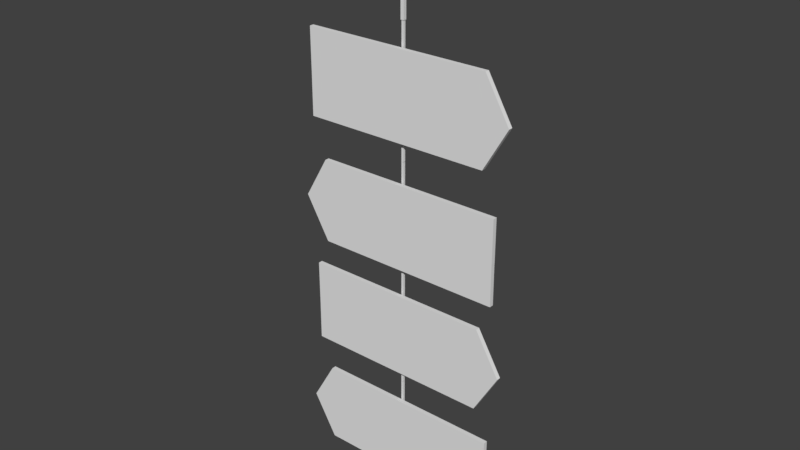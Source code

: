 # Source: sign.blend  (saved by Blender 2.79.0; exported with 4.5.12 LTS)
import bpy
from mathutils import Matrix  # noqa: F401  (used for matrix-valued properties, if any)

bpy.ops.wm.read_factory_settings(use_empty=True)
scene = bpy.context.scene
scene.name = 'Scene'

# ---- collections
col_collection_1 = bpy.data.collections.new('Collection 1'); scene.collection.children.link(col_collection_1)

# ---- materials (node trees are filled in below, after node groups)
mat_material = bpy.data.materials.new('Material')
mat_material.alpha_threshold = 0.0
mat_material.use_transparent_shadow = False
mat_material.roughness = 0.5
mat_material.line_color = (0.0, 0.0, 0.0, 1.0)

# ---- material node trees

# ---- world
world_world = bpy.data.worlds.new('World'); scene.world = world_world
world_world.color = (0.05088, 0.05088, 0.05088)
world_world.use_sun_shadow = False
world_world.sun_shadow_jitter_overblur = 0.0
world_world.cycles.sampling_method = 'MANUAL'

# ---- meshes
me_cube_008 = bpy.data.meshes.new('Cube.008')
me_cube_008.from_pydata([(-0.01882, -0.01882, -0.5438), (-0.01882, -0.01882, 0.5438), (-0.01882, 0.01882, -0.5438), (-0.01882, 0.01882, 0.5438), (0.01882, -0.01882, -0.5438), (0.01882, -0.01882, 0.5438), (0.01882, 0.01882, -0.5438), (0.01882, 0.01882, 0.5438)], [], [(0, 1, 3, 2), (2, 3, 7, 6), (6, 7, 5, 4), (4, 5, 1, 0), (2, 6, 4, 0), (7, 3, 1, 5)])
me_cube_008.use_remesh_preserve_volume = False
me_cube_008.use_remesh_preserve_attributes = False
me_cube_008.use_mirror_vertex_groups = False
me_cube_008.update()
me_cube_007 = bpy.data.meshes.new('Cube.007')
me_cube_007.from_pydata([(-0.01293, -0.01293, -0.417), (-0.01293, -0.01293, 0.883), (-0.01293, 0.01293, -0.417), (-0.01293, 0.01293, 0.883), (0.01293, -0.01293, -0.417), (0.01293, -0.01293, 0.883), (0.01293, 0.01293, -0.417), (0.01293, 0.01293, 0.883)], [], [(0, 1, 3, 2), (2, 3, 7, 6), (6, 7, 5, 4), (4, 5, 1, 0), (2, 6, 4, 0), (7, 3, 1, 5)])
me_cube_007.use_remesh_preserve_volume = False
me_cube_007.use_remesh_preserve_attributes = False
me_cube_007.use_mirror_vertex_groups = False
me_cube_007.update()
me_cube_006 = bpy.data.meshes.new('Cube.006')
me_cube_006.from_pydata([(0.985, 0.01469, -0.4687), (0.985, -0.03398, -0.4687), (-0.8408, -0.03398, -0.4687), (-0.8408, 0.01469, -0.4687), (0.985, 0.01469, 0.4882), (0.985, -0.03398, 0.4882), (-0.8408, -0.03398, 0.4882), (-0.8408, 0.01469, 0.4882), (0.9843, 0.01469, 0.009766), (0.9843, -0.03398, 0.009766), (-1.077, -0.03398, 0.009766), (-1.077, 0.01469, 0.009766), (0.2374, 0.01469, -0.4687), (-0.05162, 0.01469, -0.4687), (0.2374, -0.03398, -0.4687), (-0.05162, -0.03398, -0.4687), (0.2374, 0.01469, 0.4882), (-0.05162, 0.01469, 0.4882), (0.2374, -0.03398, 0.4882), (-0.05162, -0.03398, 0.4882), (0.07539, 0.01469, 0.009766), (-0.2509, 0.01469, 0.009766), (0.07539, -0.03398, 0.009766), (-0.2509, -0.03398, 0.009766), (0.9836, 0.01469, -0.02539), (0.9836, -0.03398, -0.02539), (-1.06, -0.03398, -0.02539), (-1.06, 0.01469, -0.02539), (0.08651, -0.03398, -0.02539), (-0.237, -0.03398, -0.02539), (0.08651, 0.01469, -0.02539), (-0.237, 0.01469, -0.02539), (0.07417, 0.07714, 0.009766), (-0.2521, 0.07714, 0.009766), (0.08551, 0.07714, -0.02539), (-0.238, 0.07714, -0.02539)], [], [(13, 15, 2, 3), (17, 7, 6, 19), (8, 4, 5, 9), (23, 19, 6, 10), (10, 6, 7, 11), (31, 13, 3, 27), (17, 21, 11, 7), (26, 10, 11, 27), (29, 23, 10, 26), (24, 8, 9, 25), (25, 9, 22, 28), (28, 22, 23, 29), (4, 8, 20, 16), (16, 20, 21, 17), (24, 0, 12, 30), (30, 12, 13, 31), (9, 5, 18, 22), (22, 18, 19, 23), (4, 16, 18, 5), (16, 17, 19, 18), (0, 1, 14, 12), (12, 14, 15, 13), (30, 31, 35, 34), (8, 24, 30, 20), (14, 28, 29, 15), (1, 25, 28, 14), (0, 24, 25, 1), (15, 29, 26, 2), (2, 26, 27, 3), (21, 31, 27, 11), (32, 34, 35, 33), (31, 21, 33, 35), (21, 20, 32, 33), (20, 30, 34, 32)])
me_cube_006.materials.append(mat_material)
me_cube_006.use_remesh_preserve_volume = False
me_cube_006.use_remesh_preserve_attributes = False
me_cube_006.use_mirror_vertex_groups = False
me_cube_006.update()
me_cube_005 = bpy.data.meshes.new('Cube.005')
me_cube_005.from_pydata([(0.8578, 0.01469, -0.4687), (0.8578, -0.03398, -0.4687), (-0.968, -0.03398, -0.4687), (-0.968, 0.01469, -0.4687), (0.8578, 0.01469, 0.4882), (0.8578, -0.03398, 0.4882), (-0.968, -0.03398, 0.4882), (-0.968, 0.01469, 0.4882), (1.094, 0.01469, 0.009766), (1.094, -0.03398, 0.009766), (-0.9668, -0.03398, 0.009766), (-0.9668, 0.01469, 0.009766), (0.1102, 0.01469, -0.4687), (-0.1788, 0.01469, -0.4687), (0.1102, -0.03398, -0.4687), (-0.1788, -0.03398, -0.4687), (0.1102, 0.01469, 0.4882), (-0.1788, 0.01469, 0.4882), (0.1102, -0.03398, 0.4882), (-0.1788, -0.03398, 0.4882), (0.1853, 0.01469, 0.009766), (-0.141, 0.01469, 0.009766), (0.1853, -0.03398, 0.009766), (-0.141, -0.03398, 0.009766), (1.077, 0.01469, -0.02539), (1.077, -0.03398, -0.02539), (-0.9669, -0.03398, -0.02539), (-0.9669, 0.01469, -0.02539), (0.1797, -0.03398, -0.02539), (-0.1438, -0.03398, -0.02539), (0.1797, 0.01469, -0.02539), (-0.1438, 0.01469, -0.02539), (0.1853, 0.07714, 0.009766), (-0.141, 0.07714, 0.009766), (0.1797, 0.07714, -0.02539), (-0.1438, 0.07714, -0.02539)], [], [(13, 15, 2, 3), (17, 7, 6, 19), (8, 4, 5, 9), (23, 19, 6, 10), (10, 6, 7, 11), (31, 13, 3, 27), (17, 21, 11, 7), (26, 10, 11, 27), (29, 23, 10, 26), (24, 8, 9, 25), (25, 9, 22, 28), (28, 22, 23, 29), (4, 8, 20, 16), (16, 20, 21, 17), (24, 0, 12, 30), (30, 12, 13, 31), (9, 5, 18, 22), (22, 18, 19, 23), (4, 16, 18, 5), (16, 17, 19, 18), (0, 1, 14, 12), (12, 14, 15, 13), (30, 31, 35, 34), (8, 24, 30, 20), (14, 28, 29, 15), (1, 25, 28, 14), (0, 24, 25, 1), (15, 29, 26, 2), (2, 26, 27, 3), (21, 31, 27, 11), (32, 34, 35, 33), (31, 21, 33, 35), (21, 20, 32, 33), (20, 30, 34, 32)])
me_cube_005.materials.append(mat_material)
me_cube_005.use_remesh_preserve_volume = False
me_cube_005.use_remesh_preserve_attributes = False
me_cube_005.use_mirror_vertex_groups = False
me_cube_005.update()
me_cube_004 = bpy.data.meshes.new('Cube.004')
me_cube_004.from_pydata([(-0.01293, -0.01293, -0.4886), (-0.01293, -0.01293, 0.8231), (-0.01293, 0.01293, -0.4886), (-0.01293, 0.01293, 0.8231), (0.01293, -0.01293, -0.4886), (0.01293, -0.01293, 0.8231), (0.01293, 0.01293, -0.4886), (0.01293, 0.01293, 0.8231)], [], [(0, 1, 3, 2), (2, 3, 7, 6), (6, 7, 5, 4), (4, 5, 1, 0), (2, 6, 4, 0), (7, 3, 1, 5)])
me_cube_004.use_remesh_preserve_volume = False
me_cube_004.use_remesh_preserve_attributes = False
me_cube_004.use_mirror_vertex_groups = False
me_cube_004.update()
me_cube_003 = bpy.data.meshes.new('Cube.003')
me_cube_003.from_pydata([(0.985, 0.01469, -0.4687), (0.985, -0.03398, -0.4687), (-0.8408, -0.03398, -0.4687), (-0.8408, 0.01469, -0.4687), (0.985, 0.01469, 0.4882), (0.985, -0.03398, 0.4882), (-0.8408, -0.03398, 0.4882), (-0.8408, 0.01469, 0.4882), (0.9843, 0.01469, 0.009766), (0.9843, -0.03398, 0.009766), (-1.077, -0.03398, 0.009766), (-1.077, 0.01469, 0.009766), (0.2374, 0.01469, -0.4687), (-0.05162, 0.01469, -0.4687), (0.2374, -0.03398, -0.4687), (-0.05162, -0.03398, -0.4687), (0.2374, 0.01469, 0.4882), (-0.05162, 0.01469, 0.4882), (0.2374, -0.03398, 0.4882), (-0.05162, -0.03398, 0.4882), (0.07539, 0.01469, 0.009766), (-0.2509, 0.01469, 0.009766), (0.07539, -0.03398, 0.009766), (-0.2509, -0.03398, 0.009766), (0.9836, 0.01469, -0.02539), (0.9836, -0.03398, -0.02539), (-1.06, -0.03398, -0.02539), (-1.06, 0.01469, -0.02539), (0.08651, -0.03398, -0.02539), (-0.237, -0.03398, -0.02539), (0.08651, 0.01469, -0.02539), (-0.237, 0.01469, -0.02539), (0.07417, 0.07714, 0.009766), (-0.2521, 0.07714, 0.009766), (0.08551, 0.07714, -0.02539), (-0.238, 0.07714, -0.02539)], [], [(13, 15, 2, 3), (17, 7, 6, 19), (8, 4, 5, 9), (23, 19, 6, 10), (10, 6, 7, 11), (31, 13, 3, 27), (17, 21, 11, 7), (26, 10, 11, 27), (29, 23, 10, 26), (24, 8, 9, 25), (25, 9, 22, 28), (28, 22, 23, 29), (4, 8, 20, 16), (16, 20, 21, 17), (24, 0, 12, 30), (30, 12, 13, 31), (9, 5, 18, 22), (22, 18, 19, 23), (4, 16, 18, 5), (16, 17, 19, 18), (0, 1, 14, 12), (12, 14, 15, 13), (30, 31, 35, 34), (8, 24, 30, 20), (14, 28, 29, 15), (1, 25, 28, 14), (0, 24, 25, 1), (15, 29, 26, 2), (2, 26, 27, 3), (21, 31, 27, 11), (32, 34, 35, 33), (31, 21, 33, 35), (21, 20, 32, 33), (20, 30, 34, 32)])
me_cube_003.materials.append(mat_material)
me_cube_003.use_remesh_preserve_volume = False
me_cube_003.use_remesh_preserve_attributes = False
me_cube_003.use_mirror_vertex_groups = False
me_cube_003.update()
me_cube_002 = bpy.data.meshes.new('Cube.002')
me_cube_002.from_pydata([(-0.01293, -0.01293, -0.417), (-0.01293, -0.01293, 0.8885), (-0.01293, 0.01293, -0.417), (-0.01293, 0.01293, 0.8885), (0.01293, -0.01293, -0.417), (0.01293, -0.01293, 0.8885), (0.01293, 0.01293, -0.417), (0.01293, 0.01293, 0.8885)], [], [(0, 1, 3, 2), (2, 3, 7, 6), (6, 7, 5, 4), (4, 5, 1, 0), (2, 6, 4, 0), (7, 3, 1, 5)])
me_cube_002.use_remesh_preserve_volume = False
me_cube_002.use_remesh_preserve_attributes = False
me_cube_002.use_mirror_vertex_groups = False
me_cube_002.update()
me_cube_001 = bpy.data.meshes.new('Cube.001')
me_cube_001.from_pydata([(-0.01293, -0.01293, -0.5616), (-0.01293, -0.01293, 0.883), (-0.01293, 0.01293, -0.5616), (-0.01293, 0.01293, 0.883), (0.01293, -0.01293, -0.5616), (0.01293, -0.01293, 0.883), (0.01293, 0.01293, -0.5616), (0.01293, 0.01293, 0.883)], [], [(0, 1, 3, 2), (2, 3, 7, 6), (6, 7, 5, 4), (4, 5, 1, 0), (2, 6, 4, 0), (7, 3, 1, 5)])
me_cube_001.use_remesh_preserve_volume = False
me_cube_001.use_remesh_preserve_attributes = False
me_cube_001.use_mirror_vertex_groups = False
me_cube_001.update()
me_cube = bpy.data.meshes.new('Cube')
me_cube.from_pydata([(0.8578, 0.01469, -0.4687), (0.8578, -0.03398, -0.4687), (-0.968, -0.03398, -0.4687), (-0.968, 0.01469, -0.4687), (0.8578, 0.01469, 0.4882), (0.8578, -0.03398, 0.4882), (-0.968, -0.03398, 0.4882), (-0.968, 0.01469, 0.4882), (1.094, 0.01469, 0.009766), (1.094, -0.03398, 0.009766), (-0.9668, -0.03398, 0.009766), (-0.9668, 0.01469, 0.009766), (0.1102, 0.01469, -0.4687), (-0.1788, 0.01469, -0.4687), (0.1102, -0.03398, -0.4687), (-0.1788, -0.03398, -0.4687), (0.1102, 0.01469, 0.4882), (-0.1788, 0.01469, 0.4882), (0.1102, -0.03398, 0.4882), (-0.1788, -0.03398, 0.4882), (0.1853, 0.01469, 0.009766), (-0.141, 0.01469, 0.009766), (0.1853, -0.03398, 0.009766), (-0.141, -0.03398, 0.009766), (1.077, 0.01469, -0.02539), (1.077, -0.03398, -0.02539), (-0.9669, -0.03398, -0.02539), (-0.9669, 0.01469, -0.02539), (0.1797, -0.03398, -0.02539), (-0.1438, -0.03398, -0.02539), (0.1797, 0.01469, -0.02539), (-0.1438, 0.01469, -0.02539), (0.1853, 0.07714, 0.009766), (-0.141, 0.07714, 0.009766), (0.1797, 0.07714, -0.02539), (-0.1438, 0.07714, -0.02539)], [], [(13, 15, 2, 3), (17, 7, 6, 19), (8, 4, 5, 9), (23, 19, 6, 10), (10, 6, 7, 11), (31, 13, 3, 27), (17, 21, 11, 7), (26, 10, 11, 27), (29, 23, 10, 26), (24, 8, 9, 25), (25, 9, 22, 28), (28, 22, 23, 29), (4, 8, 20, 16), (16, 20, 21, 17), (24, 0, 12, 30), (30, 12, 13, 31), (9, 5, 18, 22), (22, 18, 19, 23), (4, 16, 18, 5), (16, 17, 19, 18), (0, 1, 14, 12), (12, 14, 15, 13), (30, 31, 35, 34), (8, 24, 30, 20), (14, 28, 29, 15), (1, 25, 28, 14), (0, 24, 25, 1), (15, 29, 26, 2), (2, 26, 27, 3), (21, 31, 27, 11), (32, 34, 35, 33), (31, 21, 33, 35), (21, 20, 32, 33), (20, 30, 34, 32)])
me_cube.materials.append(mat_material)
me_cube.use_remesh_preserve_volume = False
me_cube.use_remesh_preserve_attributes = False
me_cube.use_mirror_vertex_groups = False
me_cube.update()
arm_armature_001 = bpy.data.armatures.new('Armature.001')  # bones are not reproduced

# ---- objects
ob_rope_top = bpy.data.objects.new('rope top', me_cube_008)
ob_armature = bpy.data.objects.new('Armature', arm_armature_001)
ob_cube_007 = bpy.data.objects.new('Cube.007', me_cube_007)
ob_cube_006 = bpy.data.objects.new('Cube.006', me_cube_006)
ob_cube_005 = bpy.data.objects.new('Cube.005', me_cube_005)
ob_cube_004 = bpy.data.objects.new('Cube.004', me_cube_004)
ob_cube_003 = bpy.data.objects.new('Cube.003', me_cube_003)
ob_cube_002 = bpy.data.objects.new('Cube.002', me_cube_002)
ob_cube_001 = bpy.data.objects.new('Cube.001', me_cube_001)
ob_cube = bpy.data.objects.new('Cube', me_cube)

# ---- transforms, parenting, visibility, modifiers, constraints
ob_rope_top.location = (-4.657e-10, 0.06365, 5.666)
ob_rope_top.lineart.crease_threshold = 0.0
ob_armature.location = (0.0, 0.0, 5.084)
ob_armature.rotation_euler = (3.142, -0.0, 0.0)
ob_armature.lineart.crease_threshold = 0.0
ob_cube_007.parent = ob_armature
ob_cube_007.matrix_parent_inverse = Matrix(((1.0, 0.0, 0.0, 0.0), (0.0, -1.0, -3.258e-07, 1.654e-06), (0.0, 3.258e-07, -1.0, 5.076), (0.0, 0.0, 0.0, 1.0)))
ob_cube_007.location = (-1.63e-09, 0.06469, 0.1816)
ob_cube_007.lineart.crease_threshold = 0.0
_vg = ob_cube_007.vertex_groups.new(name='Bone')
_vg = ob_cube_007.vertex_groups.new(name='Bone.001')
_vg = ob_cube_007.vertex_groups.new(name='Bone.002')
_vg = ob_cube_007.vertex_groups.new(name='Bone.003')
_vg.add([0, 1, 2, 3, 4, 5, 6, 7], 1.0, 'REPLACE')
_vg = ob_cube_007.vertex_groups.new(name='Bone.007')
_vg = ob_cube_007.vertex_groups.new(name='Bone.006')
_vg = ob_cube_007.vertex_groups.new(name='Bone.005')
_vg = ob_cube_007.vertex_groups.new(name='Bone.004')
_m = ob_cube_007.modifiers.new('Armature', 'ARMATURE')
_m.object = ob_armature
ob_cube_006.parent = ob_armature
ob_cube_006.matrix_parent_inverse = Matrix(((1.0, 0.0, 0.0, 0.0), (0.0, -1.0, -3.258e-07, 1.654e-06), (0.0, 3.258e-07, -1.0, 5.076), (0.0, 0.0, 0.0, 1.0)))
ob_cube_006.location = (0.002665, 0.01828, 0.3485)
ob_cube_006.scale = (1.174, 1.0, 1.0)
ob_cube_006.lock_rotations_4d = False
ob_cube_006.empty_display_type = 'ARROWS'
ob_cube_006.lineart.crease_threshold = 0.0
_vg = ob_cube_006.vertex_groups.new(name='Bone')
_vg = ob_cube_006.vertex_groups.new(name='Bone.001')
_vg = ob_cube_006.vertex_groups.new(name='Bone.002')
_vg = ob_cube_006.vertex_groups.new(name='Bone.003')
for _i, _w in zip([0, 1, 2, 3, 4, 5, 6, 7, 8, 9, 10, 11, 12, 13, 14, 15, 16, 17, 18, 19, 20, 21, 22, 23, 24, 25, 26, 27, 28, 29, 30, 31, 32, 33, 34, 35], [4.854e-40, 4.916e-40, 2.976e-17, 0.0, 3.139e-13, 1.185e-11, 1.533e-08, 3.18e-10, 1.629e-09, 0.0, 0.0, 0.0, 3.923e-34, 7.668e-36, 0.0, 0.0, 4.097e-13, 6.05e-12, 2.866e-11, 3.56e-10, 0.0, 0.0, 0.0, 0.0, 3.669e-19, 2.599e-18, 0.0, 0.0, 0.0, 0.0, 0.0, 0.0, 0.0, 0.0, 0.0, 0.0]): _vg.add([_i], _w, 'REPLACE')
_vg = ob_cube_006.vertex_groups.new(name='Bone.007')
for _i, _w in zip([0, 1, 2, 3, 4, 5, 6, 7, 8, 9, 10, 11, 12, 13, 14, 15, 16, 17, 18, 19, 20, 21, 22, 23, 24, 25, 26, 27, 28, 29, 30, 31, 32, 33, 34, 35], [1.0, 1.0, 1.0, 1.0, 1.0, 1.0, 1.0, 1.0, 1.0, 1.0, 0.9999, 1.0, 1.0, 1.0, 1.0, 1.0, 1.0, 1.0, 1.0, 1.0, 1.0, 1.0, 1.0, 1.0, 1.0, 1.0, 1.0, 1.0, 1.0, 1.0, 1.0, 1.0, 1.0, 1.0, 1.0, 1.0]): _vg.add([_i], _w, 'REPLACE')
_vg = ob_cube_006.vertex_groups.new(name='Bone.006')
_vg = ob_cube_006.vertex_groups.new(name='Bone.005')
_vg = ob_cube_006.vertex_groups.new(name='Bone.004')
_m = ob_cube_006.modifiers.new('Armature', 'ARMATURE')
_m.object = ob_armature
ob_cube_005.parent = ob_armature
ob_cube_005.matrix_parent_inverse = Matrix(((1.0, 0.0, 0.0, 0.0), (0.0, -1.0, -3.258e-07, 1.654e-06), (0.0, 3.258e-07, -1.0, 5.076), (0.0, 0.0, 0.0, 1.0)))
ob_cube_005.location = (-0.0002136, 0.01828, 1.68)
ob_cube_005.scale = (1.174, 1.0, 1.0)
ob_cube_005.lock_rotations_4d = False
ob_cube_005.empty_display_type = 'ARROWS'
ob_cube_005.lineart.crease_threshold = 0.0
_vg = ob_cube_005.vertex_groups.new(name='Bone')
_vg = ob_cube_005.vertex_groups.new(name='Bone.001')
_vg = ob_cube_005.vertex_groups.new(name='Bone.002')
for _i, _w in zip([0, 1, 2, 3, 4, 5, 6, 7, 8, 9, 10, 11, 12, 13, 14, 15, 16, 17, 18, 19, 20, 21, 22, 23, 24, 25, 26, 27, 28, 29, 30, 31, 32, 33, 34, 35], [6.446e-44, 0.0, 7.648e-21, 1.882e-20, 2.043e-21, 1.002e-20, 4.936e-20, 1.814e-18, 0.0, 0.0, 3.35e-12, 1.596e-24, 1.923e-34, 1.927e-32, 1.14e-31, 1.817e-28, 4.341e-39, 6.871e-28, 7.622e-37, 0.0, 0.0, 0.0, 0.0, 0.0, 0.0, 0.0, 3.165e-30, 4.728e-30, 0.0, 0.0, 0.0, 0.0, 0.0, 0.0, 0.0, 0.0]): _vg.add([_i], _w, 'REPLACE')
_vg = ob_cube_005.vertex_groups.new(name='Bone.003')
_vg = ob_cube_005.vertex_groups.new(name='Bone.007')
_vg = ob_cube_005.vertex_groups.new(name='Bone.006')
for _i, _w in zip([0, 1, 2, 3, 4, 5, 6, 7, 8, 9, 10, 11, 12, 13, 14, 15, 16, 17, 18, 19, 20, 21, 22, 23, 24, 25, 26, 27, 28, 29, 30, 31, 32, 33, 34, 35], [1.0, 1.0, 1.0, 1.0, 1.0, 1.0, 1.0, 1.0, 1.0, 1.0, 1.0, 1.0, 1.0, 1.0, 1.0, 1.0, 1.0, 1.0, 1.0, 1.0, 1.0, 1.0, 1.0, 1.0, 1.0, 1.0, 1.0, 1.0, 1.0, 1.0, 1.0, 1.0, 1.0, 1.0, 1.0, 1.0]): _vg.add([_i], _w, 'REPLACE')
_vg = ob_cube_005.vertex_groups.new(name='Bone.005')
_vg = ob_cube_005.vertex_groups.new(name='Bone.004')
_m = ob_cube_005.modifiers.new('Armature', 'ARMATURE')
_m.object = ob_armature
ob_cube_004.parent = ob_armature
ob_cube_004.matrix_parent_inverse = Matrix(((1.0, 0.0, 0.0, 0.0), (0.0, -1.0, -3.258e-07, 1.654e-06), (0.0, 3.258e-07, -1.0, 5.076), (0.0, 0.0, 0.0, 1.0)))
ob_cube_004.location = (-1.63e-09, 0.06469, 1.551)
ob_cube_004.lineart.crease_threshold = 0.0
_vg = ob_cube_004.vertex_groups.new(name='Bone')
_vg = ob_cube_004.vertex_groups.new(name='Bone.001')
_vg = ob_cube_004.vertex_groups.new(name='Bone.002')
_vg.add([0, 1, 2, 3, 4, 5, 6, 7], 1.0, 'REPLACE')
_vg = ob_cube_004.vertex_groups.new(name='Bone.003')
_vg = ob_cube_004.vertex_groups.new(name='Bone.007')
_vg = ob_cube_004.vertex_groups.new(name='Bone.006')
for _i, _w in zip([0, 1, 2, 3, 4, 5, 6, 7], [0.0, 0.0, 0.0, 0.0, 0.0, 0.0, 0.0, 0.0]): _vg.add([_i], _w, 'REPLACE')
_vg = ob_cube_004.vertex_groups.new(name='Bone.005')
_vg = ob_cube_004.vertex_groups.new(name='Bone.004')
_m = ob_cube_004.modifiers.new('Armature', 'ARMATURE')
_m.object = ob_armature
ob_cube_003.parent = ob_armature
ob_cube_003.matrix_parent_inverse = Matrix(((1.0, 0.0, 0.0, 0.0), (0.0, -1.0, -3.258e-07, 1.654e-06), (0.0, 3.258e-07, -1.0, 5.076), (0.0, 0.0, 0.0, 1.0)))
ob_cube_003.location = (0.002665, 0.01828, 2.957)
ob_cube_003.scale = (1.174, 1.0, 1.0)
ob_cube_003.lock_rotations_4d = False
ob_cube_003.empty_display_type = 'ARROWS'
ob_cube_003.lineart.crease_threshold = 0.0
_vg = ob_cube_003.vertex_groups.new(name='Bone')
_vg = ob_cube_003.vertex_groups.new(name='Bone.001')
for _i, _w in zip([0, 1, 2, 3, 4, 5, 6, 7, 8, 9, 10, 11, 12, 13, 14, 15, 16, 17, 18, 19, 20, 21, 22, 23, 24, 25, 26, 27, 28, 29, 30, 31, 32, 33, 34, 35], [3.19e-14, 1.285e-19, 9.978e-20, 1.574e-27, 2.17e-09, 7.609e-06, 0.000268, 2.277e-06, 1.331e-09, 8.798e-19, 0.0, 0.0, 0.0, 0.0, 0.0, 1.401e-44, 1.142e-14, 2.569e-12, 5.503e-13, 6.608e-09, 0.0, 0.0, 0.0, 0.0, 1.009e-07, 6.91e-17, 0.0, 0.0, 0.0, 0.0, 0.0, 0.0, 0.0, 0.0, 0.0, 0.0]): _vg.add([_i], _w, 'REPLACE')
_vg = ob_cube_003.vertex_groups.new(name='Bone.002')
_vg = ob_cube_003.vertex_groups.new(name='Bone.003')
_vg = ob_cube_003.vertex_groups.new(name='Bone.007')
_vg = ob_cube_003.vertex_groups.new(name='Bone.006')
_vg = ob_cube_003.vertex_groups.new(name='Bone.005')
for _i, _w in zip([0, 1, 2, 3, 4, 5, 6, 7, 8, 9, 10, 11, 12, 13, 14, 15, 16, 17, 18, 19, 20, 21, 22, 23, 24, 25, 26, 27, 28, 29, 30, 31, 32, 33, 34, 35], [1.0, 1.0, 0.9206, 1.0, 1.0, 1.0, 1.0, 1.0, 1.0, 1.0, 1.0, 1.0, 1.0, 1.0, 1.0, 1.0, 1.0, 1.0, 1.0, 1.0, 1.0, 1.0, 0.9987, 0.9992, 1.0, 1.0, 1.0, 1.0, 0.9999, 0.9999, 1.0, 1.0, 1.0, 1.0, 1.0, 1.0]): _vg.add([_i], _w, 'REPLACE')
_vg = ob_cube_003.vertex_groups.new(name='Bone.004')
_m = ob_cube_003.modifiers.new('Armature', 'ARMATURE')
_m.object = ob_armature
ob_cube_002.parent = ob_armature
ob_cube_002.matrix_parent_inverse = Matrix(((1.0, 0.0, 0.0, 0.0), (0.0, -1.0, -3.258e-07, 1.654e-06), (0.0, 3.258e-07, -1.0, 5.076), (0.0, 0.0, 0.0, 1.0)))
ob_cube_002.location = (-1.63e-09, 0.06469, 2.79)
ob_cube_002.lineart.crease_threshold = 0.0
_vg = ob_cube_002.vertex_groups.new(name='Bone')
_vg = ob_cube_002.vertex_groups.new(name='Bone.001')
_vg.add([0, 1, 2, 3, 4, 5, 6, 7], 1.0, 'REPLACE')
_vg = ob_cube_002.vertex_groups.new(name='Bone.002')
_vg = ob_cube_002.vertex_groups.new(name='Bone.003')
_vg = ob_cube_002.vertex_groups.new(name='Bone.007')
_vg = ob_cube_002.vertex_groups.new(name='Bone.006')
_vg = ob_cube_002.vertex_groups.new(name='Bone.005')
for _i, _w in zip([0, 1, 2, 3, 4, 5, 6, 7], [0.0, 0.0, 0.0, 0.0, 0.0, 0.0, 0.0, 0.0]): _vg.add([_i], _w, 'REPLACE')
_vg = ob_cube_002.vertex_groups.new(name='Bone.004')
_m = ob_cube_002.modifiers.new('Armature', 'ARMATURE')
_m.object = ob_armature
ob_cube_001.parent = ob_armature
ob_cube_001.matrix_parent_inverse = Matrix(((1.0, 0.0, 0.0, 0.0), (0.0, -1.0, -3.258e-07, 1.654e-06), (0.0, 3.258e-07, -1.0, 5.076), (0.0, 0.0, 0.0, 1.0)))
ob_cube_001.location = (-1.63e-09, 0.06469, 4.237)
ob_cube_001.lineart.crease_threshold = 0.0
_vg = ob_cube_001.vertex_groups.new(name='Bone')
_vg.add([0, 1, 2, 3, 4, 5, 6, 7], 1.0, 'REPLACE')
_vg = ob_cube_001.vertex_groups.new(name='Bone.001')
_vg = ob_cube_001.vertex_groups.new(name='Bone.002')
_vg = ob_cube_001.vertex_groups.new(name='Bone.003')
_vg = ob_cube_001.vertex_groups.new(name='Bone.007')
_vg = ob_cube_001.vertex_groups.new(name='Bone.006')
_vg = ob_cube_001.vertex_groups.new(name='Bone.005')
_vg = ob_cube_001.vertex_groups.new(name='Bone.004')
for _i, _w in zip([0, 1, 2, 3, 4, 5, 7], [0.0, 0.0, 0.0, 0.0, 0.0, 0.0, 0.0]): _vg.add([_i], _w, 'REPLACE')
_m = ob_cube_001.modifiers.new('Armature', 'ARMATURE')
_m.object = ob_armature
ob_cube.parent = ob_armature
ob_cube.matrix_parent_inverse = Matrix(((1.0, 0.0, 0.0, 0.0), (0.0, -1.0, -3.258e-07, 1.654e-06), (0.0, 3.258e-07, -1.0, 5.076), (0.0, 0.0, 0.0, 1.0)))
ob_cube.location = (-0.0002136, 0.01828, 4.366)
ob_cube.scale = (1.174, 1.0, 1.0)
ob_cube.lock_rotations_4d = False
ob_cube.empty_display_type = 'ARROWS'
ob_cube.lineart.crease_threshold = 0.0
_vg = ob_cube.vertex_groups.new(name='Bone')
for _i, _w in zip([0, 1, 2, 3, 4, 5, 6, 7, 8, 9, 10, 11, 12, 13, 14, 15, 16, 17, 18, 19, 20, 21, 22, 23, 24, 25, 26, 27, 28, 29, 30, 31, 32, 33, 34, 35], [7.335e-18, 1.229e-18, 1.126e-21, 2.157e-14, 1.694e-13, 3.013e-16, 1.434e-13, 2.52e-09, 4.092e-12, 1.835e-17, 0.0, 2.126e-35, 1.349e-30, 4.49e-25, 2.486e-22, 1.577e-21, 1.952e-13, 0.0, 9.451e-15, 8.871e-21, 1.258e-19, 2.162e-22, 7.413e-27, 2.139e-22, 4.485e-22, 0.0, 1.484e-34, 3.17e-42, 9.582e-28, 6.377e-23, 1.015e-20, 5.135e-17, 3.39e-20, 1.772e-19, 8.475e-21, 8.011e-13]): _vg.add([_i], _w, 'REPLACE')
_vg = ob_cube.vertex_groups.new(name='Bone.001')
_vg = ob_cube.vertex_groups.new(name='Bone.002')
_vg = ob_cube.vertex_groups.new(name='Bone.003')
_vg = ob_cube.vertex_groups.new(name='Bone.007')
_vg = ob_cube.vertex_groups.new(name='Bone.006')
_vg = ob_cube.vertex_groups.new(name='Bone.005')
_vg = ob_cube.vertex_groups.new(name='Bone.004')
for _i, _w in zip([0, 1, 2, 3, 4, 5, 6, 7, 8, 9, 10, 11, 12, 13, 14, 15, 16, 17, 18, 19, 20, 21, 22, 23, 24, 25, 26, 27, 28, 29, 30, 31, 32, 33, 34, 35], [1.0, 1.0, 1.0, 1.0, 1.0, 1.0, 1.0, 1.0, 1.0, 1.0, 1.0, 0.9996, 1.0, 1.0, 1.0, 1.0, 1.0, 1.0, 1.0, 1.0, 1.0, 1.0, 0.9999, 1.0, 1.0, 1.0, 1.0, 1.0, 1.0, 1.0, 1.0, 1.0, 1.0, 1.0, 1.0, 1.0]): _vg.add([_i], _w, 'REPLACE')
_m = ob_cube.modifiers.new('Armature', 'ARMATURE')
_m.object = ob_armature

# ---- collection membership
col_collection_1.objects.link(ob_rope_top)
col_collection_1.objects.link(ob_armature)
col_collection_1.objects.link(ob_cube_007)
col_collection_1.objects.link(ob_cube_006)
col_collection_1.objects.link(ob_cube_005)
col_collection_1.objects.link(ob_cube_004)
col_collection_1.objects.link(ob_cube_003)
col_collection_1.objects.link(ob_cube_002)
col_collection_1.objects.link(ob_cube_001)
col_collection_1.objects.link(ob_cube)

# ---- scene / render settings (as saved in the file)
scene.frame_start = 1; scene.frame_end = 90; scene.frame_set(3)
scene.render.engine = 'BLENDER_EEVEE_NEXT'
scene.render.resolution_percentage = 50
scene.render.dither_intensity = 0.0
scene.cycles.use_denoising = False
scene.cycles.samples = 128
scene.cycles.sampling_pattern = 'TABULATED_SOBOL'
scene.cycles.use_adaptive_sampling = False
scene.cycles.use_light_tree = False
scene.cycles.blur_glossy = 0.0
scene.cycles.sample_clamp_indirect = 0.0
scene.view_settings.view_transform = 'Standard'
bpy.context.view_layer.update()

# ---- added for rendering (the .blend has no active camera and no usable light): camera, sun
cam_auto = bpy.data.cameras.new('AutoCamera')
cam_auto.lens = 50.0
cam_auto.sensor_width = 36.0
cam_auto.clip_end = 1000.0
ob_auto_camera = bpy.data.objects.new('AutoCamera', cam_auto)
scene.collection.objects.link(ob_auto_camera)
ob_auto_camera.location = (6.39769, -7.66275, 8.12021)
ob_auto_camera.rotation_euler = (1.09748, -7.21219e-08, 0.694738)
scene.camera = ob_auto_camera
light_auto_sun = bpy.data.lights.new('AutoSun', 'SUN')
light_auto_sun.energy = 3.0
light_auto_sun.angle = 0.0523599
ob_auto_sun = bpy.data.objects.new('AutoSun', light_auto_sun)
scene.collection.objects.link(ob_auto_sun)
ob_auto_sun.rotation_euler = (0.872665, 0.174533, 0.523599)
bpy.context.view_layer.update()
